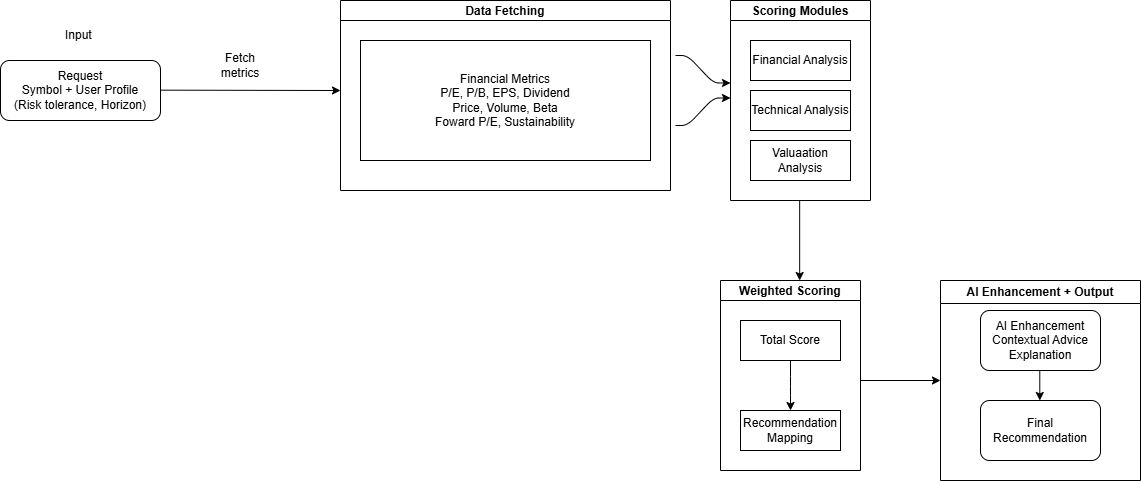

The diagram above was exported from draw.io. Its source (the exported page's mxGraphModel, read from the mxfile embedded in the PNG):
<mxGraphModel dx="856" dy="1074" grid="1" gridSize="10" guides="1" tooltips="1" connect="1" arrows="1" fold="1" page="1" pageScale="1" pageWidth="850" pageHeight="1100" math="0" shadow="0">
  <root>
    <mxCell id="0" />
    <mxCell id="1" parent="0" />
    <mxCell id="CXEEDWeAZttbjGmWBMaf-1" parent="1" style="rounded=1;whiteSpace=wrap;html=1;" value="Request&lt;div&gt;Symbol + User Profile&lt;/div&gt;&lt;div&gt;(Risk tolerance, Horizon)&lt;/div&gt;" vertex="1">
      <mxGeometry height="60" width="160" x="40" y="190" as="geometry" />
    </mxCell>
    <mxCell id="CXEEDWeAZttbjGmWBMaf-13" edge="1" parent="1" style="html=1;rounded=1;curved=0;sourcePerimeterSpacing=0;targetPerimeterSpacing=0;startSize=6;endSize=6;noEdgeStyle=1;orthogonal=1;" value="">
      <mxGeometry relative="1" as="geometry">
        <Array as="points">
          <mxPoint x="727" y="185" />
          <mxPoint x="753" y="212.5" />
        </Array>
        <mxPoint x="715" y="185" as="sourcePoint" />
        <mxPoint x="770" y="212.5" as="targetPoint" />
      </mxGeometry>
    </mxCell>
    <mxCell id="CXEEDWeAZttbjGmWBMaf-14" edge="1" parent="1" style="html=1;rounded=1;curved=0;sourcePerimeterSpacing=0;targetPerimeterSpacing=0;startSize=6;endSize=6;noEdgeStyle=1;orthogonal=1;" value="">
      <mxGeometry relative="1" as="geometry">
        <Array as="points">
          <mxPoint x="727" y="255" />
          <mxPoint x="753" y="227.5" />
        </Array>
        <mxPoint x="715" y="255" as="sourcePoint" />
        <mxPoint x="770" y="227.5" as="targetPoint" />
      </mxGeometry>
    </mxCell>
    <mxCell id="CXEEDWeAZttbjGmWBMaf-28" edge="1" parent="1" style="endArrow=classic;html=1;rounded=0;" value="">
      <mxGeometry height="50" relative="1" width="50" as="geometry">
        <mxPoint x="200" y="219.66000000000003" as="sourcePoint" />
        <mxPoint x="380" y="220" as="targetPoint" />
      </mxGeometry>
    </mxCell>
    <mxCell id="CXEEDWeAZttbjGmWBMaf-32" parent="1" style="text;html=1;whiteSpace=wrap;strokeColor=none;fillColor=none;align=center;verticalAlign=middle;rounded=0;" value="Input&amp;nbsp;" vertex="1">
      <mxGeometry height="30" width="60" x="90" y="150" as="geometry" />
    </mxCell>
    <mxCell id="CXEEDWeAZttbjGmWBMaf-33" parent="1" style="swimlane;startSize=20;horizontal=1;childLayout=treeLayout;horizontalTree=0;sortEdges=1;resizable=0;containerType=tree;fontSize=12;" value="Data Fetching" vertex="1">
      <mxGeometry height="190" width="330" x="380" y="130" as="geometry" />
    </mxCell>
    <mxCell id="CXEEDWeAZttbjGmWBMaf-34" parent="CXEEDWeAZttbjGmWBMaf-33" style="whiteSpace=wrap;html=1;" value="Financial Metrics&lt;div&gt;P/E, P/B, EPS, Dividend&lt;/div&gt;&lt;div&gt;Price, Volume, Beta&lt;/div&gt;&lt;div&gt;Foward P/E, Sustainability&lt;/div&gt;" vertex="1">
      <mxGeometry height="120" width="290" x="20" y="40" as="geometry" />
    </mxCell>
    <mxCell id="CXEEDWeAZttbjGmWBMaf-39" parent="1" style="text;html=1;whiteSpace=wrap;strokeColor=none;fillColor=none;align=center;verticalAlign=middle;rounded=0;" value="Fetch metrics" vertex="1">
      <mxGeometry height="30" width="60" x="250" y="180" as="geometry" />
    </mxCell>
    <mxCell id="CXEEDWeAZttbjGmWBMaf-44" parent="1" style="swimlane;startSize=20;horizontal=1;childLayout=treeLayout;horizontalTree=0;sortEdges=1;resizable=0;containerType=tree;fontSize=12;" value="Scoring Modules" vertex="1">
      <mxGeometry height="200" width="140" x="770" y="130" as="geometry" />
    </mxCell>
    <mxCell id="CXEEDWeAZttbjGmWBMaf-45" parent="CXEEDWeAZttbjGmWBMaf-44" style="whiteSpace=wrap;html=1;" value="Financial Analysis" vertex="1">
      <mxGeometry height="40" width="100" x="20" y="40" as="geometry" />
    </mxCell>
    <mxCell id="CXEEDWeAZttbjGmWBMaf-48" parent="CXEEDWeAZttbjGmWBMaf-44" style="whiteSpace=wrap;html=1;" value="Technical Analysis" vertex="1">
      <mxGeometry height="40" width="100" x="20" y="90" as="geometry" />
    </mxCell>
    <mxCell id="CXEEDWeAZttbjGmWBMaf-51" parent="CXEEDWeAZttbjGmWBMaf-44" style="whiteSpace=wrap;html=1;" value="Valuaation Analysis" vertex="1">
      <mxGeometry height="40" width="100" x="20" y="140" as="geometry" />
    </mxCell>
    <mxCell id="CXEEDWeAZttbjGmWBMaf-54" parent="1" style="swimlane;startSize=20;horizontal=1;childLayout=treeLayout;horizontalTree=0;sortEdges=1;resizable=0;containerType=tree;fontSize=12;" value="Weighted Scoring" vertex="1">
      <mxGeometry height="190" width="140" x="760" y="410" as="geometry" />
    </mxCell>
    <mxCell id="CXEEDWeAZttbjGmWBMaf-55" parent="CXEEDWeAZttbjGmWBMaf-54" style="whiteSpace=wrap;html=1;" value="Total Score" vertex="1">
      <mxGeometry height="40" width="100" x="20" y="40" as="geometry" />
    </mxCell>
    <mxCell id="CXEEDWeAZttbjGmWBMaf-58" parent="CXEEDWeAZttbjGmWBMaf-54" style="whiteSpace=wrap;html=1;" value="Recommendation Mapping" vertex="1">
      <mxGeometry height="40" width="100" x="20" y="130" as="geometry" />
    </mxCell>
    <mxCell id="CXEEDWeAZttbjGmWBMaf-59" edge="1" parent="CXEEDWeAZttbjGmWBMaf-54" source="CXEEDWeAZttbjGmWBMaf-55" style="edgeStyle=elbowEdgeStyle;elbow=vertical;html=1;rounded=1;curved=0;sourcePerimeterSpacing=0;targetPerimeterSpacing=0;startSize=6;endSize=6;" target="CXEEDWeAZttbjGmWBMaf-58" value="">
      <mxGeometry relative="1" as="geometry" />
    </mxCell>
    <mxCell id="CXEEDWeAZttbjGmWBMaf-60" edge="1" parent="1" style="endArrow=classic;html=1;rounded=0;" value="">
      <mxGeometry height="50" relative="1" width="50" as="geometry">
        <mxPoint x="839.17" y="330" as="sourcePoint" />
        <mxPoint x="839.17" y="410" as="targetPoint" />
      </mxGeometry>
    </mxCell>
    <mxCell id="CXEEDWeAZttbjGmWBMaf-61" edge="1" parent="1" style="endArrow=classic;html=1;rounded=0;" value="">
      <mxGeometry height="50" relative="1" width="50" as="geometry">
        <mxPoint x="900" y="510" as="sourcePoint" />
        <mxPoint x="980" y="510" as="targetPoint" />
      </mxGeometry>
    </mxCell>
    <mxCell id="CXEEDWeAZttbjGmWBMaf-62" parent="1" style="swimlane;whiteSpace=wrap;html=1;" value="AI Enhancement + Output" vertex="1">
      <mxGeometry height="200" width="200" x="980" y="410" as="geometry" />
    </mxCell>
    <mxCell id="CXEEDWeAZttbjGmWBMaf-63" parent="CXEEDWeAZttbjGmWBMaf-62" style="rounded=1;whiteSpace=wrap;html=1;" value="AI Enhancement&lt;div&gt;Contextual Advice&lt;/div&gt;&lt;div&gt;Explanation&lt;/div&gt;" vertex="1">
      <mxGeometry height="60" width="120" x="40" y="30" as="geometry" />
    </mxCell>
    <mxCell id="CXEEDWeAZttbjGmWBMaf-64" parent="CXEEDWeAZttbjGmWBMaf-62" style="rounded=1;whiteSpace=wrap;html=1;" value="Final Recommendation" vertex="1">
      <mxGeometry height="60" width="120" x="40" y="120" as="geometry" />
    </mxCell>
    <mxCell id="CXEEDWeAZttbjGmWBMaf-65" edge="1" parent="CXEEDWeAZttbjGmWBMaf-62" style="endArrow=classic;html=1;rounded=0;" value="">
      <mxGeometry height="50" relative="1" width="50" as="geometry">
        <mxPoint x="99.28999999999996" y="90" as="sourcePoint" />
        <mxPoint x="99.28999999999996" y="120" as="targetPoint" />
      </mxGeometry>
    </mxCell>
  </root>
</mxGraphModel>